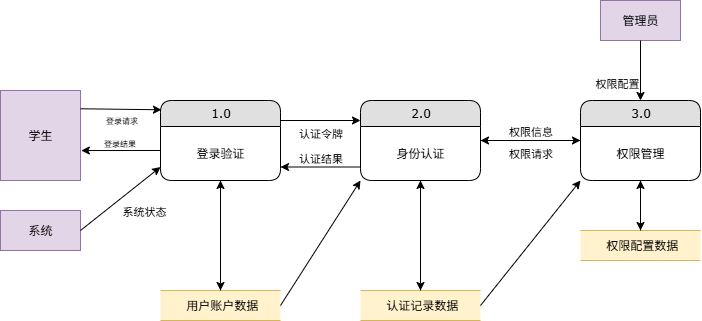

The diagram above was exported from draw.io. Its source (the exported page's mxGraphModel, read from the mxfile embedded in the PNG):
<mxGraphModel dx="899" dy="566" grid="1" gridSize="10" guides="1" tooltips="1" connect="1" arrows="1" fold="1" page="1" pageScale="1" pageWidth="9654" pageHeight="9169" math="0" shadow="0">
  <root>
    <mxCell id="0" />
    <mxCell id="1" parent="0" />
    <mxCell id="2" value="学生" style="rounded=0;whiteSpace=wrap;html=1;fillColor=#e1d5e7;strokeColor=#9673a6;" vertex="1" parent="1">
      <mxGeometry x="20" y="220" width="80" height="90" as="geometry" />
    </mxCell>
    <mxCell id="3" value="管理员" style="rounded=0;whiteSpace=wrap;html=1;fillColor=#e1d5e7;strokeColor=#9673a6;" vertex="1" parent="1">
      <mxGeometry x="620" y="130" width="80" height="40" as="geometry" />
    </mxCell>
    <mxCell id="4" value="系统" style="rounded=0;whiteSpace=wrap;html=1;fillColor=#e1d5e7;strokeColor=#9673a6;" vertex="1" parent="1">
      <mxGeometry x="20" y="340" width="80" height="40" as="geometry" />
    </mxCell>
    <mxCell id="5" value="1.0" style="swimlane;html=1;fontStyle=0;childLayout=stackLayout;horizontal=1;startSize=26;fillColor=#e0e0e0;horizontalStack=0;resizeParent=1;resizeLast=0;collapsible=1;marginBottom=0;swimlaneFillColor=#ffffff;align=center;rounded=1;shadow=0;comic=0;labelBackgroundColor=none;strokeWidth=1;fontFamily=Verdana;fontSize=12" vertex="1" parent="1">
      <mxGeometry x="180" y="230" width="120" height="80" as="geometry" />
    </mxCell>
    <mxCell id="5b" value="登录验证" style="text;html=1;align=center;verticalAlign=middle;whiteSpace=wrap;rounded=0;" vertex="1" parent="5">
      <mxGeometry y="26" width="120" height="54" as="geometry" />
    </mxCell>
    <mxCell id="6" value="2.0" style="swimlane;html=1;fontStyle=0;childLayout=stackLayout;horizontal=1;startSize=26;fillColor=#e0e0e0;horizontalStack=0;resizeParent=1;resizeLast=0;collapsible=1;marginBottom=0;swimlaneFillColor=#ffffff;align=center;rounded=1;shadow=0;comic=0;labelBackgroundColor=none;strokeWidth=1;fontFamily=Verdana;fontSize=12" vertex="1" parent="1">
      <mxGeometry x="380" y="230" width="120" height="80" as="geometry" />
    </mxCell>
    <mxCell id="6b" value="身份认证" style="text;html=1;align=center;verticalAlign=middle;whiteSpace=wrap;rounded=0;" vertex="1" parent="6">
      <mxGeometry y="26" width="120" height="54" as="geometry" />
    </mxCell>
    <mxCell id="7" value="3.0" style="swimlane;html=1;fontStyle=0;childLayout=stackLayout;horizontal=1;startSize=26;fillColor=#e0e0e0;horizontalStack=0;resizeParent=1;resizeLast=0;collapsible=1;marginBottom=0;swimlaneFillColor=#ffffff;align=center;rounded=1;shadow=0;comic=0;labelBackgroundColor=none;strokeWidth=1;fontFamily=Verdana;fontSize=12" vertex="1" parent="1">
      <mxGeometry x="600" y="230" width="120" height="80" as="geometry" />
    </mxCell>
    <mxCell id="7b" value="权限管理" style="text;html=1;align=center;verticalAlign=middle;whiteSpace=wrap;rounded=0;" vertex="1" parent="7">
      <mxGeometry y="26" width="120" height="54" as="geometry" />
    </mxCell>
    <mxCell id="8" value="&amp;nbsp;用户账户数据" style="shape=partialRectangle;whiteSpace=wrap;html=1;left=0;right=0;fillColor=#fff2cc;strokeColor=#d6b656;" vertex="1" parent="1">
      <mxGeometry x="180" y="420" width="120" height="30" as="geometry" />
    </mxCell>
    <mxCell id="9" value="&amp;nbsp;认证记录数据" style="shape=partialRectangle;whiteSpace=wrap;html=1;left=0;right=0;fillColor=#fff2cc;strokeColor=#d6b656;" vertex="1" parent="1">
      <mxGeometry x="380" y="420" width="120" height="30" as="geometry" />
    </mxCell>
    <mxCell id="10" value="&amp;nbsp;权限配置数据" style="shape=partialRectangle;whiteSpace=wrap;html=1;left=0;right=0;fillColor=#fff2cc;strokeColor=#d6b656;" vertex="1" parent="1">
      <mxGeometry x="600" y="360" width="120" height="30" as="geometry" />
    </mxCell>
    <mxCell id="12" value="登录请求" style="endArrow=classic;html=1;rounded=0;exitX=1.001;exitY=0.203;exitDx=0;exitDy=0;entryX=0.008;entryY=0.116;entryDx=0;entryDy=0;align=center;verticalAlign=top;entryPerimeter=0;exitPerimeter=0;fontSize=8;" edge="1" parent="1" source="2" target="5">
      <mxGeometry width="50" height="50" relative="1" as="geometry">
        <mxPoint x="350" y="250" as="sourcePoint" />
        <mxPoint x="400" y="200" as="targetPoint" />
      </mxGeometry>
    </mxCell>
    <mxCell id="13" value="认证令牌" style="endArrow=classic;html=1;rounded=0;exitX=1;exitY=0.25;exitDx=0;exitDy=0;entryX=0;entryY=0.25;entryDx=0;entryDy=0;align=center;verticalAlign=top;" edge="1" parent="1" source="5" target="6">
      <mxGeometry width="50" height="50" relative="1" as="geometry">
        <mxPoint x="350" y="250" as="sourcePoint" />
        <mxPoint x="400" y="200" as="targetPoint" />
      </mxGeometry>
    </mxCell>
    <mxCell id="14" value="权限请求" style="endArrow=classic;html=1;rounded=0;exitX=1;exitY=0.5;exitDx=0;exitDy=0;entryX=0;entryY=0.5;entryDx=0;entryDy=0;align=center;verticalAlign=top;" edge="1" parent="1" source="6" target="7">
      <mxGeometry width="50" height="50" relative="1" as="geometry">
        <mxPoint x="350" y="250" as="sourcePoint" />
        <mxPoint x="400" y="200" as="targetPoint" />
      </mxGeometry>
    </mxCell>
    <mxCell id="15" value="权限配置" style="endArrow=classic;html=1;rounded=0;exitX=0.5;exitY=1;exitDx=0;exitDy=0;entryX=0.5;entryY=0;entryDx=0;entryDy=0;align=right;verticalAlign=top;" edge="1" parent="1" source="3" target="7">
      <mxGeometry width="50" height="50" relative="1" as="geometry">
        <mxPoint x="350" y="250" as="sourcePoint" />
        <mxPoint x="400" y="200" as="targetPoint" />
      </mxGeometry>
    </mxCell>
    <mxCell id="16" value="系统状态" style="endArrow=classic;html=1;rounded=0;exitX=1;exitY=0.5;exitDx=0;exitDy=0;entryX=0;entryY=0.75;entryDx=0;entryDy=0;align=left;verticalAlign=top;" edge="1" parent="1" source="4" target="5b">
      <mxGeometry width="50" height="50" relative="1" as="geometry">
        <mxPoint x="350" y="250" as="sourcePoint" />
        <mxPoint x="400" y="200" as="targetPoint" />
      </mxGeometry>
    </mxCell>
    <mxCell id="17" value="登录结果" style="endArrow=classic;html=1;rounded=0;exitX=0;exitY=0.444;exitDx=0;exitDy=0;entryX=1.01;entryY=0.667;entryDx=0;entryDy=0;align=center;verticalAlign=top;exitPerimeter=0;entryPerimeter=0;fontSize=8;" edge="1" parent="1" source="5b" target="2">
      <mxGeometry x="0.0442" y="-18" width="50" height="50" relative="1" as="geometry">
        <mxPoint x="350" y="250" as="sourcePoint" />
        <mxPoint x="400" y="200" as="targetPoint" />
        <mxPoint as="offset" />
      </mxGeometry>
    </mxCell>
    <mxCell id="18" value="权限信息" style="endArrow=classic;html=1;rounded=0;exitX=0;exitY=0.5;exitDx=0;exitDy=0;entryX=1;entryY=0.5;entryDx=0;entryDy=0;align=center;verticalAlign=bottom;" edge="1" parent="1" source="7" target="6">
      <mxGeometry width="50" height="50" relative="1" as="geometry">
        <mxPoint x="350" y="250" as="sourcePoint" />
        <mxPoint x="400" y="200" as="targetPoint" />
      </mxGeometry>
    </mxCell>
    <mxCell id="19" value="认证结果" style="endArrow=classic;html=1;rounded=0;exitX=0;exitY=0.75;exitDx=0;exitDy=0;entryX=1;entryY=0.75;entryDx=0;entryDy=0;align=center;verticalAlign=bottom;" edge="1" parent="1" source="6b" target="5b">
      <mxGeometry width="50" height="50" relative="1" as="geometry">
        <mxPoint x="350" y="250" as="sourcePoint" />
        <mxPoint x="400" y="200" as="targetPoint" />
      </mxGeometry>
    </mxCell>
    <mxCell id="20" value="" style="endArrow=classic;html=1;rounded=0;exitX=0.5;exitY=1;exitDx=0;exitDy=0;entryX=0.5;entryY=0;entryDx=0;entryDy=0;" edge="1" parent="1" source="5" target="8">
      <mxGeometry width="50" height="50" relative="1" as="geometry">
        <mxPoint x="350" y="250" as="sourcePoint" />
        <mxPoint x="400" y="200" as="targetPoint" />
      </mxGeometry>
    </mxCell>
    <mxCell id="21" value="" style="endArrow=classic;html=1;rounded=0;exitX=0.5;exitY=1;exitDx=0;exitDy=0;entryX=0.5;entryY=0;entryDx=0;entryDy=0;" edge="1" parent="1" source="6" target="9">
      <mxGeometry width="50" height="50" relative="1" as="geometry">
        <mxPoint x="350" y="250" as="sourcePoint" />
        <mxPoint x="400" y="200" as="targetPoint" />
      </mxGeometry>
    </mxCell>
    <mxCell id="22" value="" style="endArrow=classic;html=1;rounded=0;exitX=0.5;exitY=1;exitDx=0;exitDy=0;entryX=0.5;entryY=0;entryDx=0;entryDy=0;" edge="1" parent="1" source="7" target="10">
      <mxGeometry width="50" height="50" relative="1" as="geometry">
        <mxPoint x="350" y="250" as="sourcePoint" />
        <mxPoint x="400" y="200" as="targetPoint" />
      </mxGeometry>
    </mxCell>
    <mxCell id="23" value="" style="endArrow=classic;html=1;rounded=0;exitX=0.5;exitY=0;exitDx=0;exitDy=0;entryX=0.5;entryY=1;entryDx=0;entryDy=0;" edge="1" parent="1" source="8" target="5">
      <mxGeometry width="50" height="50" relative="1" as="geometry">
        <mxPoint x="350" y="250" as="sourcePoint" />
        <mxPoint x="400" y="200" as="targetPoint" />
      </mxGeometry>
    </mxCell>
    <mxCell id="24" value="" style="endArrow=classic;html=1;rounded=0;exitX=1;exitY=0.5;exitDx=0;exitDy=0;entryX=0;entryY=1;entryDx=0;entryDy=0;" edge="1" parent="1" source="8" target="6">
      <mxGeometry width="50" height="50" relative="1" as="geometry">
        <mxPoint x="350" y="250" as="sourcePoint" />
        <mxPoint x="400" y="200" as="targetPoint" />
      </mxGeometry>
    </mxCell>
    <mxCell id="25" value="" style="endArrow=classic;html=1;rounded=0;exitX=0.5;exitY=0;exitDx=0;exitDy=0;entryX=0.5;entryY=1;entryDx=0;entryDy=0;" edge="1" parent="1" source="9" target="6">
      <mxGeometry width="50" height="50" relative="1" as="geometry">
        <mxPoint x="350" y="250" as="sourcePoint" />
        <mxPoint x="400" y="200" as="targetPoint" />
      </mxGeometry>
    </mxCell>
    <mxCell id="26" value="" style="endArrow=classic;html=1;rounded=0;exitX=1;exitY=0.5;exitDx=0;exitDy=0;entryX=0;entryY=1;entryDx=0;entryDy=0;" edge="1" parent="1" source="9" target="7">
      <mxGeometry width="50" height="50" relative="1" as="geometry">
        <mxPoint x="350" y="250" as="sourcePoint" />
        <mxPoint x="400" y="200" as="targetPoint" />
      </mxGeometry>
    </mxCell>
    <mxCell id="27" value="" style="endArrow=classic;html=1;rounded=0;exitX=0.5;exitY=0;exitDx=0;exitDy=0;entryX=0.5;entryY=1;entryDx=0;entryDy=0;" edge="1" parent="1" source="10" target="7">
      <mxGeometry width="50" height="50" relative="1" as="geometry">
        <mxPoint x="350" y="250" as="sourcePoint" />
        <mxPoint x="400" y="200" as="targetPoint" />
      </mxGeometry>
    </mxCell>
  </root>
</mxGraphModel>